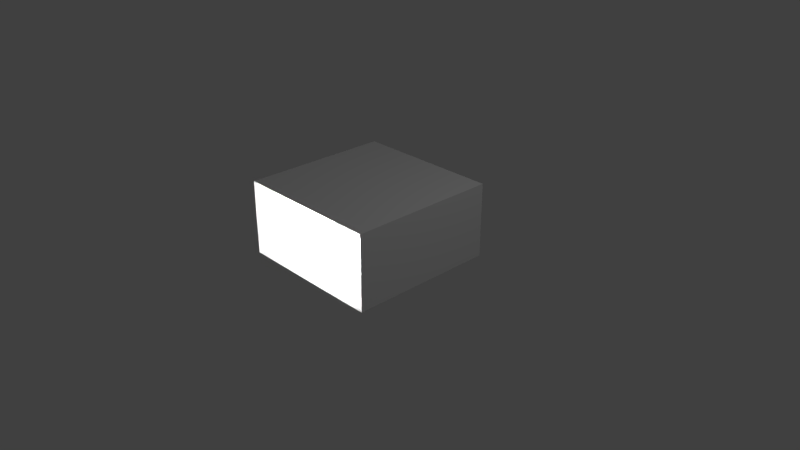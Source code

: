 # Source: Room.blend  (saved by Blender 2.79.0; exported with 4.5.12 LTS)
import bpy
from mathutils import Matrix  # noqa: F401  (used for matrix-valued properties, if any)

bpy.ops.wm.read_factory_settings(use_empty=True)
scene = bpy.context.scene
scene.name = 'Scene'

# ---- collections
col_collection_1 = bpy.data.collections.new('Collection 1'); scene.collection.children.link(col_collection_1)

# ---- materials (node trees are filled in below, after node groups)
mat_pillar = bpy.data.materials.new('Pillar')
mat_pillar.alpha_threshold = 0.0
mat_pillar.use_transparent_shadow = False
mat_pillar.roughness = 0.5
mat_roombox = bpy.data.materials.new('RoomBox')
mat_roombox.alpha_threshold = 0.0
mat_roombox.use_transparent_shadow = False
mat_roombox.roughness = 0.5

# ---- material node trees

# ---- world
world_world = bpy.data.worlds.new('World'); scene.world = world_world
world_world.color = (0.05088, 0.05088, 0.05088)
world_world.use_sun_shadow = False
world_world.sun_shadow_jitter_overblur = 0.0
world_world.cycles.sampling_method = 'MANUAL'

# ---- cameras
cam_camera = bpy.data.cameras.new('Camera')
cam_camera.clip_end = 100.0
cam_camera.lens = 35.0
cam_camera.sensor_width = 32.0
cam_camera.sensor_height = 18.0
cam_camera.ortho_scale = 7.314
cam_camera.dof.focus_distance = 0.0
cam_camera.dof.aperture_fstop = 128.0

# ---- lights
light_area = bpy.data.lights.new('Area', 'AREA')
light_area.transmission_factor = 0.0
light_area.energy = 78.54
light_area.shadow_buffer_clip_start = 0.5
light_area.shadow_soft_size = 0.1
light_area.shadow_maximum_resolution = 0.006
light_area.use_absolute_resolution = True
light_area.size = 0.1
light_area.size_y = 0.1
light_lamp = bpy.data.lights.new('Lamp', 'POINT')
light_lamp.transmission_factor = 0.0
light_lamp.cutoff_distance = 30.0
light_lamp.energy = 100.0
light_lamp.shadow_buffer_clip_start = 1.001
light_lamp.shadow_soft_size = 0.1
light_lamp.shadow_maximum_resolution = 0.006
light_lamp.use_absolute_resolution = True

# ---- meshes
me_cylinder_001 = bpy.data.meshes.new('Cylinder.001')
me_cylinder_001.from_pydata([(0.25, 1.887e-08, -1.0), (0.25, 1.887e-08, 1.0), (0.2452, -0.04877, -1.0), (0.2452, -0.04877, 1.0), (0.231, -0.09567, -1.0), (0.231, -0.09567, 1.0), (0.2079, -0.1389, -1.0), (0.2079, -0.1389, 1.0), (0.1768, -0.1768, -1.0), (0.1768, -0.1768, 1.0), (0.1389, -0.2079, -1.0), (0.1389, -0.2079, 1.0), (0.09567, -0.231, -1.0), (0.09567, -0.231, 1.0), (0.04877, -0.2452, -1.0), (0.04877, -0.2452, 1.0), (-8.146e-08, -0.25, -1.0), (-8.146e-08, -0.25, 1.0)], [], [(0, 1, 3, 2), (2, 3, 5, 4), (4, 5, 7, 6), (6, 7, 9, 8), (8, 9, 11, 10), (10, 11, 13, 12), (12, 13, 15, 14), (14, 15, 17, 16)])
me_cylinder_001.polygons.foreach_set('use_smooth', [True] * 8)
_uv = me_cylinder_001.uv_layers.new(name='UVMap')
_uv.uv.foreach_set('vector', [0.8572, 4.429e-05, 0.8572, 1.0, 0.7682, 1.0, 0.7682, 4.447e-05, 0.7682, 4.447e-05, 0.7682, 1.0, 0.6791, 1.0, 0.6791, 4.455e-05, 0.6791, 4.455e-05, 0.6791, 1.0, 0.5901, 1.0, 0.5901, 4.464e-05, 0.5901, 4.464e-05, 0.5901, 1.0, 0.5011, 1.0, 0.5011, 4.464e-05, 0.5011, 4.464e-05, 0.5011, 1.0, 0.4121, 1.0, 0.4121, 4.467e-05, 0.4121, 4.467e-05, 0.4121, 1.0, 0.3231, 1.0, 0.3231, 4.455e-05, 0.3231, 4.455e-05, 0.3231, 1.0, 0.234, 1.0, 0.2341, 4.447e-05, 0.2341, 4.447e-05, 0.234, 1.0, 0.145, 1.0, 0.145, 4.429e-05])
me_cylinder_001.materials.append(mat_pillar)
me_cylinder_001.use_remesh_preserve_volume = False
me_cylinder_001.use_remesh_preserve_attributes = False
me_cylinder_001.use_mirror_vertex_groups = False
me_cylinder_001.update()
me_cylinder = bpy.data.meshes.new('Cylinder')
me_cylinder.from_pydata([(-8.146e-08, -0.25, -1.0), (-8.146e-08, -0.25, 1.0), (-0.04877, -0.2452, -1.0), (-0.04877, -0.2452, 1.0), (-0.09567, -0.231, -1.0), (-0.09567, -0.231, 1.0), (-0.1389, -0.2079, -1.0), (-0.1389, -0.2079, 1.0), (-0.1768, -0.1768, -1.0), (-0.1768, -0.1768, 1.0), (-0.2079, -0.1389, -1.0), (-0.2079, -0.1389, 1.0), (-0.231, -0.09567, -1.0), (-0.231, -0.09567, 1.0), (-0.2452, -0.04877, -1.0), (-0.2452, -0.04877, 1.0), (-0.25, 2.414e-07, -1.0), (-0.25, 2.414e-07, 1.0)], [], [(0, 1, 3, 2), (2, 3, 5, 4), (4, 5, 7, 6), (6, 7, 9, 8), (8, 9, 11, 10), (10, 11, 13, 12), (12, 13, 15, 14), (14, 15, 17, 16)])
_uv = me_cylinder.uv_layers.new(name='UVMap')
_uv.uv.foreach_set('vector', [0.1961, 4.427e-05, 0.1961, 1.0, 0.1716, 1.0, 0.1716, 4.445e-05, 0.1716, 4.445e-05, 0.1716, 1.0, 0.1471, 1.0, 0.1471, 4.451e-05, 0.1471, 4.451e-05, 0.1471, 1.0, 0.1226, 1.0, 0.1226, 4.463e-05, 0.1226, 4.463e-05, 0.1226, 1.0, 0.09805, 1.0, 0.09805, 4.463e-05, 0.09805, 4.463e-05, 0.09805, 1.0, 0.07355, 1.0, 0.07355, 4.463e-05, 0.07355, 4.463e-05, 0.07355, 1.0, 0.04905, 1.0, 0.04905, 4.451e-05, 0.04905, 4.451e-05, 0.04905, 1.0, 0.02455, 1.0, 0.02455, 4.445e-05, 0.02455, 4.445e-05, 0.02455, 1.0, 4.427e-05, 1.0, 5.378e-05, 4.427e-05])
me_cylinder.materials.append(mat_pillar)
me_cylinder.use_remesh_preserve_volume = False
me_cylinder.use_remesh_preserve_attributes = False
me_cylinder.use_mirror_vertex_groups = False
me_cylinder.update()
me_plane = bpy.data.meshes.new('Plane')
me_plane.from_pydata([(-1.0, -1.0, 0.0), (1.0, -1.0, 0.0), (-1.0, 1.0, 0.0), (1.0, 1.0, 0.0), (1.0, 1.0, 1.0), (-1.0, -1.0, 1.0), (1.0, -1.0, 1.0), (-1.0, 1.0, 1.0)], [], [(0, 1, 3, 2), (7, 4, 6, 5), (1, 6, 4, 3), (7, 2, 3, 4), (5, 0, 2, 7)])
_uv = me_plane.uv_layers.new(name='UVMap')
_uv.uv.foreach_set('vector', [0.5, 0.0002058, 0.9994, 0.0002058, 0.9994, 0.4996, 0.5, 0.4996, 0.4996, 0.4996, 0.0002058, 0.4996, 0.0002059, 0.0002058, 0.4996, 0.0002058, 0.5, 0.7497, 0.5, 0.5, 0.9994, 0.5, 0.9994, 0.7497, 0.0002058, 0.7497, 0.0002058, 0.5, 0.4996, 0.5, 0.4996, 0.7497, 0.0002058, 0.9998, 0.0002058, 0.7501, 0.4996, 0.7501, 0.4996, 0.9998])
me_plane.materials.append(mat_roombox)
me_plane.use_remesh_preserve_volume = False
me_plane.use_remesh_preserve_attributes = False
me_plane.use_mirror_vertex_groups = False
me_plane.update()

# ---- objects
ob_area = bpy.data.objects.new('Area', light_area)
ob_pillarl = bpy.data.objects.new('PillarL', me_cylinder_001)
ob_pillarr = bpy.data.objects.new('PillarR', me_cylinder)
ob_roombox = bpy.data.objects.new('RoomBox', me_plane)
ob_lamp = bpy.data.objects.new('Lamp', light_lamp)
ob_camera = bpy.data.objects.new('Camera', cam_camera)

# ---- transforms, parenting, visibility, modifiers, constraints
ob_area.location = (0.124, 0.06382, 0.2976)
ob_area.lineart.crease_threshold = 0.0
ob_pillarl.location = (-1.0, 1.0, 0.5)
ob_pillarl.scale = (1.0, 1.0, 0.5)
ob_pillarl.lineart.crease_threshold = 0.0
ob_pillarr.location = (1.0, 1.0, 0.5)
ob_pillarr.scale = (1.0, 1.0, 0.5)
ob_pillarr.lineart.crease_threshold = 0.0
ob_roombox.location = (0.0, 0.0, 0.0)
ob_roombox.lineart.crease_threshold = 0.0
ob_lamp.location = (4.076, 1.005, 5.904)
ob_lamp.rotation_euler = (0.6503, 0.05522, 1.866)
ob_lamp.lock_rotations_4d = False
ob_lamp.empty_display_type = 'ARROWS'
ob_lamp.color = (0.0, 0.0, 0.0, 0.0)
ob_lamp.lineart.crease_threshold = 0.0
ob_camera.location = (7.481, -6.508, 5.344)
ob_camera.rotation_euler = (1.109, 0.0, 0.8149)
ob_camera.lock_rotations_4d = False
ob_camera.empty_display_type = 'ARROWS'
ob_camera.color = (0.0, 0.0, 0.0, 0.0)
ob_camera.display_type = 'WIRE'
ob_camera.lineart.crease_threshold = 0.0

# ---- collection membership
col_collection_1.objects.link(ob_area)
col_collection_1.objects.link(ob_pillarl)
col_collection_1.objects.link(ob_pillarr)
col_collection_1.objects.link(ob_roombox)
col_collection_1.objects.link(ob_lamp)
col_collection_1.objects.link(ob_camera)

# ---- scene / render settings (as saved in the file)
scene.camera = ob_camera
scene.frame_start = 1; scene.frame_end = 250; scene.frame_set(1)
scene.render.engine = 'BLENDER_EEVEE_NEXT'
scene.render.resolution_percentage = 50
scene.render.dither_intensity = 0.0
scene.cycles.use_denoising = False
scene.cycles.samples = 128
scene.cycles.sampling_pattern = 'TABULATED_SOBOL'
scene.cycles.use_adaptive_sampling = False
scene.cycles.use_light_tree = False
scene.cycles.blur_glossy = 0.0
scene.cycles.sample_clamp_indirect = 0.0
scene.view_settings.view_transform = 'Standard'
bpy.context.view_layer.update()
